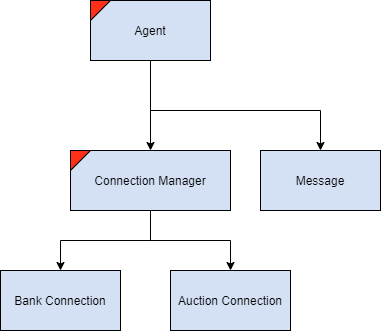

The diagram above was exported from draw.io. Its source (the exported page's mxGraphModel, read from the mxfile embedded in the PNG):
<mxGraphModel dx="1326" dy="816" grid="1" gridSize="10" guides="1" tooltips="1" connect="1" arrows="1" fold="1" page="1" pageScale="1" pageWidth="826" pageHeight="1169" background="#ffffff" math="0" shadow="0">
  <root>
    <mxCell id="0" />
    <mxCell id="1" parent="0" />
    <mxCell id="vtNEoMK_4vjYYNMwFc74-25" style="edgeStyle=orthogonalEdgeStyle;rounded=0;orthogonalLoop=1;jettySize=auto;html=1;" edge="1" parent="1" source="vOmckayKybeVbXUVueO9-117">
      <mxGeometry relative="1" as="geometry">
        <mxPoint x="330" y="320" as="targetPoint" />
      </mxGeometry>
    </mxCell>
    <mxCell id="vtNEoMK_4vjYYNMwFc74-29" style="edgeStyle=orthogonalEdgeStyle;rounded=0;orthogonalLoop=1;jettySize=auto;html=1;" edge="1" parent="1" source="vOmckayKybeVbXUVueO9-117" target="vtNEoMK_4vjYYNMwFc74-18">
      <mxGeometry relative="1" as="geometry">
        <Array as="points">
          <mxPoint x="330" y="280" />
          <mxPoint x="500" y="280" />
        </Array>
      </mxGeometry>
    </mxCell>
    <mxCell id="vOmckayKybeVbXUVueO9-117" value="Agent" style="rounded=0;whiteSpace=wrap;html=1;fillColor=#D4E1F5;" parent="1" vertex="1">
      <mxGeometry x="270" y="170" width="120" height="60" as="geometry" />
    </mxCell>
    <mxCell id="vtNEoMK_4vjYYNMwFc74-2" value="" style="verticalLabelPosition=bottom;verticalAlign=top;html=1;shape=mxgraph.basic.orthogonal_triangle;rounded=1;fillColor=#FF3019;rotation=90;" vertex="1" parent="1">
      <mxGeometry x="270" y="320" width="20" height="20" as="geometry" />
    </mxCell>
    <mxCell id="vtNEoMK_4vjYYNMwFc74-3" value="" style="verticalLabelPosition=bottom;verticalAlign=top;html=1;shape=mxgraph.basic.orthogonal_triangle;rounded=1;fillColor=#FF3019;rotation=90;" vertex="1" parent="1">
      <mxGeometry x="270" y="170" width="20" height="20" as="geometry" />
    </mxCell>
    <mxCell id="vtNEoMK_4vjYYNMwFc74-37" style="edgeStyle=orthogonalEdgeStyle;rounded=0;orthogonalLoop=1;jettySize=auto;html=1;" edge="1" parent="1" source="vtNEoMK_4vjYYNMwFc74-8" target="vtNEoMK_4vjYYNMwFc74-33">
      <mxGeometry relative="1" as="geometry" />
    </mxCell>
    <mxCell id="vtNEoMK_4vjYYNMwFc74-38" style="edgeStyle=orthogonalEdgeStyle;rounded=0;orthogonalLoop=1;jettySize=auto;html=1;" edge="1" parent="1" source="vtNEoMK_4vjYYNMwFc74-8" target="vtNEoMK_4vjYYNMwFc74-31">
      <mxGeometry relative="1" as="geometry" />
    </mxCell>
    <mxCell id="vtNEoMK_4vjYYNMwFc74-8" value="Connection Manager" style="rounded=0;whiteSpace=wrap;html=1;fillColor=#D4E1F5;" vertex="1" parent="1">
      <mxGeometry x="250" y="320" width="160" height="60" as="geometry" />
    </mxCell>
    <mxCell id="vtNEoMK_4vjYYNMwFc74-18" value="Message" style="rounded=0;whiteSpace=wrap;html=1;fillColor=#D4E1F5;" vertex="1" parent="1">
      <mxGeometry x="440" y="320" width="120" height="60" as="geometry" />
    </mxCell>
    <mxCell id="vtNEoMK_4vjYYNMwFc74-26" value="" style="verticalLabelPosition=bottom;verticalAlign=top;html=1;shape=mxgraph.basic.orthogonal_triangle;rounded=1;fillColor=#FF3019;rotation=90;" vertex="1" parent="1">
      <mxGeometry x="250" y="320" width="20" height="20" as="geometry" />
    </mxCell>
    <mxCell id="vtNEoMK_4vjYYNMwFc74-31" value="Bank Connection" style="rounded=0;whiteSpace=wrap;html=1;fillColor=#D4E1F5;" vertex="1" parent="1">
      <mxGeometry x="180" y="440" width="120" height="60" as="geometry" />
    </mxCell>
    <mxCell id="vtNEoMK_4vjYYNMwFc74-33" value="Auction Connection" style="rounded=0;whiteSpace=wrap;html=1;fillColor=#D4E1F5;" vertex="1" parent="1">
      <mxGeometry x="350" y="440" width="120" height="60" as="geometry" />
    </mxCell>
  </root>
</mxGraphModel>